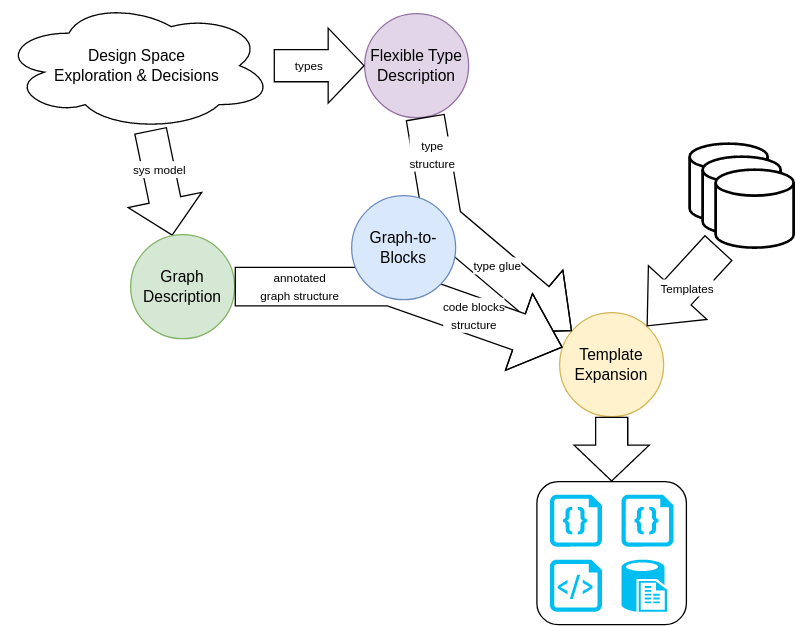

The diagram above was exported from draw.io. Its source (the exported page's mxGraphModel, read from the mxfile embedded in the PNG):
<mxGraphModel dx="1430" dy="768" grid="1" gridSize="10" guides="1" tooltips="1" connect="1" arrows="1" fold="1" page="1" pageScale="1" pageWidth="850" pageHeight="1100" math="0" shadow="0">
  <root>
    <mxCell id="0" />
    <mxCell id="1" parent="0" />
    <mxCell id="Vhjb2P4F83WUbuUZWFWa-4" value="" style="rounded=0;orthogonalLoop=1;jettySize=auto;html=1;shape=flexArrow;endWidth=32.018140589569164;endSize=8.852380952380951;width=24.76190476190476;" edge="1" parent="1" source="Vhjb2P4F83WUbuUZWFWa-1" target="Vhjb2P4F83WUbuUZWFWa-3">
      <mxGeometry relative="1" as="geometry" />
    </mxCell>
    <mxCell id="Vhjb2P4F83WUbuUZWFWa-5" value="&lt;font style=&quot;font-size: 9px;&quot;&gt;sys model&lt;/font&gt;" style="edgeLabel;html=1;align=center;verticalAlign=middle;resizable=0;points=[];" vertex="1" connectable="0" parent="Vhjb2P4F83WUbuUZWFWa-4">
      <mxGeometry x="-0.2593" relative="1" as="geometry">
        <mxPoint as="offset" />
      </mxGeometry>
    </mxCell>
    <mxCell id="Vhjb2P4F83WUbuUZWFWa-1" value="Design Space&lt;br&gt;Exploration &amp;amp; Decisions" style="ellipse;shape=cloud;whiteSpace=wrap;html=1;" vertex="1" parent="1">
      <mxGeometry x="30" y="20" width="210" height="100" as="geometry" />
    </mxCell>
    <mxCell id="Vhjb2P4F83WUbuUZWFWa-3" value="Graph&lt;br&gt;Description" style="ellipse;whiteSpace=wrap;html=1;fillColor=#d5e8d4;strokeColor=#82b366;" vertex="1" parent="1">
      <mxGeometry x="130" y="200" width="80" height="80" as="geometry" />
    </mxCell>
    <mxCell id="Vhjb2P4F83WUbuUZWFWa-8" value="Flexible Type&lt;br&gt;Description" style="ellipse;whiteSpace=wrap;html=1;fillColor=#e1d5e7;strokeColor=#9673a6;" vertex="1" parent="1">
      <mxGeometry x="310" y="30" width="80" height="80" as="geometry" />
    </mxCell>
    <mxCell id="Vhjb2P4F83WUbuUZWFWa-12" value="" style="rounded=0;orthogonalLoop=1;jettySize=auto;html=1;shape=flexArrow;endWidth=32.018140589569164;endSize=8.852380952380951;width=24.76190476190476;" edge="1" parent="1" source="Vhjb2P4F83WUbuUZWFWa-1" target="Vhjb2P4F83WUbuUZWFWa-8">
      <mxGeometry relative="1" as="geometry">
        <mxPoint x="300" y="60" as="sourcePoint" />
        <mxPoint x="317" y="141" as="targetPoint" />
      </mxGeometry>
    </mxCell>
    <mxCell id="Vhjb2P4F83WUbuUZWFWa-13" value="&lt;font style=&quot;font-size: 9px;&quot;&gt;types&lt;/font&gt;" style="edgeLabel;html=1;align=center;verticalAlign=middle;resizable=0;points=[];" vertex="1" connectable="0" parent="Vhjb2P4F83WUbuUZWFWa-12">
      <mxGeometry x="-0.2593" relative="1" as="geometry">
        <mxPoint as="offset" />
      </mxGeometry>
    </mxCell>
    <mxCell id="Vhjb2P4F83WUbuUZWFWa-17" value="Template&lt;br&gt;Expansion" style="ellipse;whiteSpace=wrap;html=1;fillColor=#fff2cc;strokeColor=#d6b656;" vertex="1" parent="1">
      <mxGeometry x="460" y="260" width="80" height="80" as="geometry" />
    </mxCell>
    <mxCell id="Vhjb2P4F83WUbuUZWFWa-21" value="" style="rounded=0;orthogonalLoop=1;jettySize=auto;html=1;shape=flexArrow;endWidth=32.018140589569164;endSize=11.37142857142857;width=29.523809523809522;fillColor=default;" edge="1" parent="1" source="Vhjb2P4F83WUbuUZWFWa-8" target="Vhjb2P4F83WUbuUZWFWa-17">
      <mxGeometry relative="1" as="geometry">
        <mxPoint x="500" y="140" as="sourcePoint" />
        <mxPoint x="753" y="186" as="targetPoint" />
        <Array as="points">
          <mxPoint x="370" y="190" />
        </Array>
      </mxGeometry>
    </mxCell>
    <mxCell id="Vhjb2P4F83WUbuUZWFWa-22" value="&lt;font style=&quot;font-size: 9px;&quot;&gt;type&lt;br&gt;structure&lt;br&gt;&lt;/font&gt;" style="edgeLabel;html=1;align=center;verticalAlign=middle;resizable=0;points=[];" vertex="1" connectable="0" parent="Vhjb2P4F83WUbuUZWFWa-21">
      <mxGeometry x="-0.2593" relative="1" as="geometry">
        <mxPoint x="-8" y="-49" as="offset" />
      </mxGeometry>
    </mxCell>
    <mxCell id="Vhjb2P4F83WUbuUZWFWa-24" value="&lt;font style=&quot;font-size: 9px;&quot;&gt;type glue&lt;/font&gt;" style="edgeLabel;html=1;align=center;verticalAlign=middle;resizable=0;points=[];" vertex="1" connectable="0" parent="Vhjb2P4F83WUbuUZWFWa-21">
      <mxGeometry x="0.2794" y="2" relative="1" as="geometry">
        <mxPoint x="-1" as="offset" />
      </mxGeometry>
    </mxCell>
    <mxCell id="Vhjb2P4F83WUbuUZWFWa-18" value="" style="rounded=0;orthogonalLoop=1;jettySize=auto;html=1;shape=flexArrow;endWidth=32.018140589569164;endSize=11.37142857142857;width=29.523809523809522;fillColor=default;" edge="1" parent="1" source="Vhjb2P4F83WUbuUZWFWa-3" target="Vhjb2P4F83WUbuUZWFWa-17">
      <mxGeometry relative="1" as="geometry">
        <mxPoint x="293" y="240" as="sourcePoint" />
        <mxPoint x="310" y="321" as="targetPoint" />
        <Array as="points">
          <mxPoint x="330" y="240" />
        </Array>
      </mxGeometry>
    </mxCell>
    <mxCell id="Vhjb2P4F83WUbuUZWFWa-19" value="&lt;font style=&quot;font-size: 9px;&quot;&gt;annotated&lt;br&gt;graph structure&lt;br&gt;&lt;/font&gt;" style="edgeLabel;html=1;align=center;verticalAlign=middle;resizable=0;points=[];" vertex="1" connectable="0" parent="Vhjb2P4F83WUbuUZWFWa-18">
      <mxGeometry x="-0.2593" relative="1" as="geometry">
        <mxPoint x="-47" as="offset" />
      </mxGeometry>
    </mxCell>
    <mxCell id="Vhjb2P4F83WUbuUZWFWa-20" value="&lt;font style=&quot;font-size: 9px;&quot;&gt;code blocks&lt;br&gt;structure&lt;/font&gt;" style="edgeLabel;html=1;align=center;verticalAlign=middle;resizable=0;points=[];" vertex="1" connectable="0" parent="Vhjb2P4F83WUbuUZWFWa-18">
      <mxGeometry x="0.4395" y="1" relative="1" as="geometry">
        <mxPoint as="offset" />
      </mxGeometry>
    </mxCell>
    <mxCell id="Vhjb2P4F83WUbuUZWFWa-16" value="Graph-to-Blocks" style="ellipse;whiteSpace=wrap;html=1;fillColor=#dae8fc;strokeColor=#6c8ebf;" vertex="1" parent="1">
      <mxGeometry x="300" y="170" width="80" height="80" as="geometry" />
    </mxCell>
    <mxCell id="Vhjb2P4F83WUbuUZWFWa-28" value="" style="rounded=0;orthogonalLoop=1;jettySize=auto;html=1;shape=flexArrow;endWidth=32.018140589569164;endSize=11.233333333333333;width=28.095238095238095;" edge="1" parent="1" source="Vhjb2P4F83WUbuUZWFWa-27" target="Vhjb2P4F83WUbuUZWFWa-17">
      <mxGeometry relative="1" as="geometry">
        <mxPoint x="540" y="220" as="sourcePoint" />
        <mxPoint x="557" y="301" as="targetPoint" />
      </mxGeometry>
    </mxCell>
    <mxCell id="Vhjb2P4F83WUbuUZWFWa-29" value="&lt;font style=&quot;font-size: 9px;&quot;&gt;Templates&lt;/font&gt;" style="edgeLabel;html=1;align=center;verticalAlign=middle;resizable=0;points=[];" vertex="1" connectable="0" parent="Vhjb2P4F83WUbuUZWFWa-28">
      <mxGeometry x="-0.2593" relative="1" as="geometry">
        <mxPoint x="-4" y="8" as="offset" />
      </mxGeometry>
    </mxCell>
    <mxCell id="Vhjb2P4F83WUbuUZWFWa-31" value="" style="group" vertex="1" connectable="0" parent="1">
      <mxGeometry x="560" y="130" width="80" height="80" as="geometry" />
    </mxCell>
    <mxCell id="Vhjb2P4F83WUbuUZWFWa-25" value="" style="strokeWidth=2;html=1;shape=mxgraph.flowchart.database;whiteSpace=wrap;" vertex="1" parent="Vhjb2P4F83WUbuUZWFWa-31">
      <mxGeometry width="60" height="60" as="geometry" />
    </mxCell>
    <mxCell id="Vhjb2P4F83WUbuUZWFWa-26" value="" style="strokeWidth=2;html=1;shape=mxgraph.flowchart.database;whiteSpace=wrap;" vertex="1" parent="Vhjb2P4F83WUbuUZWFWa-31">
      <mxGeometry x="10" y="10" width="60" height="60" as="geometry" />
    </mxCell>
    <mxCell id="Vhjb2P4F83WUbuUZWFWa-27" value="" style="strokeWidth=2;html=1;shape=mxgraph.flowchart.database;whiteSpace=wrap;" vertex="1" parent="Vhjb2P4F83WUbuUZWFWa-31">
      <mxGeometry x="20" y="20" width="60" height="60" as="geometry" />
    </mxCell>
    <mxCell id="Vhjb2P4F83WUbuUZWFWa-32" value="" style="rounded=0;orthogonalLoop=1;jettySize=auto;html=1;shape=flexArrow;endWidth=32.018140589569164;endSize=8.852380952380951;width=24.76190476190476;" edge="1" parent="1" source="Vhjb2P4F83WUbuUZWFWa-17" target="Vhjb2P4F83WUbuUZWFWa-34">
      <mxGeometry relative="1" as="geometry">
        <mxPoint x="500" y="350" as="sourcePoint" />
        <mxPoint x="500" y="410" as="targetPoint" />
      </mxGeometry>
    </mxCell>
    <mxCell id="Vhjb2P4F83WUbuUZWFWa-39" value="" style="group" vertex="1" connectable="0" parent="1">
      <mxGeometry x="442.5" y="390" width="115" height="110" as="geometry" />
    </mxCell>
    <mxCell id="Vhjb2P4F83WUbuUZWFWa-34" value="" style="rounded=1;whiteSpace=wrap;html=1;" vertex="1" parent="Vhjb2P4F83WUbuUZWFWa-39">
      <mxGeometry width="115" height="110" as="geometry" />
    </mxCell>
    <mxCell id="Vhjb2P4F83WUbuUZWFWa-35" value="" style="verticalLabelPosition=bottom;html=1;verticalAlign=top;align=center;strokeColor=none;fillColor=#00BEF2;shape=mxgraph.azure.code_file;pointerEvents=1;" vertex="1" parent="Vhjb2P4F83WUbuUZWFWa-39">
      <mxGeometry x="10" y="10" width="40" height="40" as="geometry" />
    </mxCell>
    <mxCell id="Vhjb2P4F83WUbuUZWFWa-36" value="" style="verticalLabelPosition=bottom;html=1;verticalAlign=top;align=center;strokeColor=none;fillColor=#00BEF2;shape=mxgraph.azure.code_file;pointerEvents=1;" vertex="1" parent="Vhjb2P4F83WUbuUZWFWa-39">
      <mxGeometry x="65" y="10" width="40" height="40" as="geometry" />
    </mxCell>
    <mxCell id="Vhjb2P4F83WUbuUZWFWa-37" value="" style="verticalLabelPosition=bottom;html=1;verticalAlign=top;align=center;strokeColor=none;fillColor=#00BEF2;shape=mxgraph.azure.script_file;pointerEvents=1;" vertex="1" parent="Vhjb2P4F83WUbuUZWFWa-39">
      <mxGeometry x="10" y="60" width="40" height="40" as="geometry" />
    </mxCell>
    <mxCell id="Vhjb2P4F83WUbuUZWFWa-38" value="" style="verticalLabelPosition=bottom;html=1;verticalAlign=top;align=center;strokeColor=none;fillColor=#00BEF2;shape=mxgraph.azure.sql_reporting;" vertex="1" parent="Vhjb2P4F83WUbuUZWFWa-39">
      <mxGeometry x="65" y="60" width="35" height="40" as="geometry" />
    </mxCell>
  </root>
</mxGraphModel>